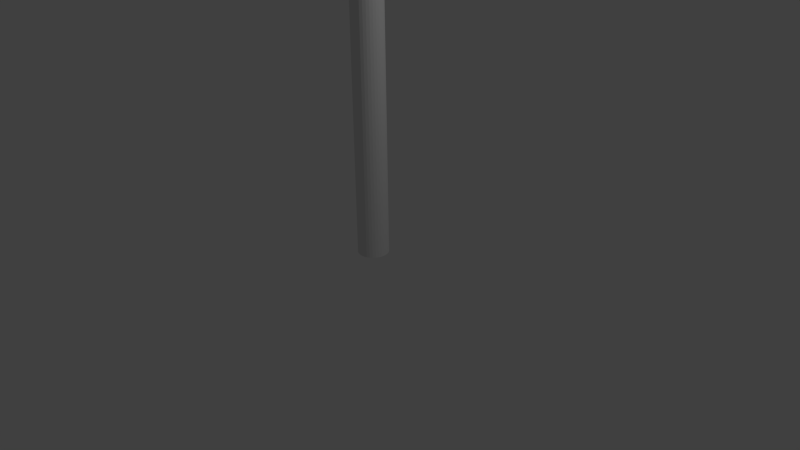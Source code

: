# Source: pole.blend  (saved by Blender 2.68.0; exported with 4.5.12 LTS)
import bpy
from mathutils import Matrix  # noqa: F401  (used for matrix-valued properties, if any)

bpy.ops.wm.read_factory_settings(use_empty=True)
scene = bpy.context.scene
scene.name = 'Scene'

# ---- collections
col_collection_1 = bpy.data.collections.new('Collection 1'); scene.collection.children.link(col_collection_1)
col_collection_10 = bpy.data.collections.new('Collection 10'); scene.collection.children.link(col_collection_10)

# ---- world
world_world = bpy.data.worlds.new('World'); scene.world = world_world
world_world.color = (0.05088, 0.05088, 0.05088)
world_world.use_sun_shadow = False
world_world.sun_shadow_jitter_overblur = 0.0
world_world.cycles.sampling_method = 'MANUAL'
world_world.cycles.sample_map_resolution = 256

# ---- cameras
cam_camera = bpy.data.cameras.new('Camera')
cam_camera.clip_end = 100.0
cam_camera.lens = 35.0
cam_camera.sensor_width = 32.0
cam_camera.sensor_height = 18.0
cam_camera.ortho_scale = 7.314
cam_camera.dof.focus_distance = 0.0
cam_camera.dof.aperture_fstop = 128.0

# ---- lights
light_lamp = bpy.data.lights.new('Lamp', 'POINT')
light_lamp.transmission_factor = 0.0
light_lamp.cutoff_distance = 30.0
light_lamp.energy = 100.0
light_lamp.shadow_buffer_clip_start = 1.001
light_lamp.shadow_soft_size = 0.1
light_lamp.shadow_maximum_resolution = 0.006
light_lamp.use_absolute_resolution = True
light_lamp.cycles.use_multiple_importance_sampling = False

# ---- meshes
me_cylinder = bpy.data.meshes.new('Cylinder')
me_cylinder.from_pydata([(0.0, 1.0, -1.0), (0.0, 1.0, 1.0), (0.1951, 0.9808, -1.0), (0.1951, 0.9808, 1.0), (0.3827, 0.9239, -1.0), (0.3827, 0.9239, 1.0), (0.5556, 0.8315, -1.0), (0.5556, 0.8315, 1.0), (0.7071, 0.7071, -1.0), (0.7071, 0.7071, 1.0), (0.8315, 0.5556, -1.0), (0.8315, 0.5556, 1.0), (0.9239, 0.3827, -1.0), (0.9239, 0.3827, 1.0), (0.9808, 0.1951, -1.0), (0.9808, 0.1951, 1.0), (1.0, 7.55e-08, -1.0), (1.0, 7.55e-08, 1.0), (0.9808, -0.1951, -1.0), (0.9808, -0.1951, 1.0), (0.9239, -0.3827, -1.0), (0.9239, -0.3827, 1.0), (0.8315, -0.5556, -1.0), (0.8315, -0.5556, 1.0), (0.7071, -0.7071, -1.0), (0.7071, -0.7071, 1.0), (0.5556, -0.8315, -1.0), (0.5556, -0.8315, 1.0), (0.3827, -0.9239, -1.0), (0.3827, -0.9239, 1.0), (0.1951, -0.9808, -1.0), (0.1951, -0.9808, 1.0), (-3.258e-07, -1.0, -1.0), (-3.258e-07, -1.0, 1.0), (-0.1951, -0.9808, -1.0), (-0.1951, -0.9808, 1.0), (-0.3827, -0.9239, -1.0), (-0.3827, -0.9239, 1.0), (-0.5556, -0.8315, -1.0), (-0.5556, -0.8315, 1.0), (-0.7071, -0.7071, -1.0), (-0.7071, -0.7071, 1.0), (-0.8315, -0.5556, -1.0), (-0.8315, -0.5556, 1.0), (-0.9239, -0.3827, -1.0), (-0.9239, -0.3827, 1.0), (-0.9808, -0.1951, -1.0), (-0.9808, -0.1951, 1.0), (-1.0, 9.656e-07, -1.0), (-1.0, 9.656e-07, 1.0), (-0.9808, 0.1951, -1.0), (-0.9808, 0.1951, 1.0), (-0.9239, 0.3827, -1.0), (-0.9239, 0.3827, 1.0), (-0.8315, 0.5556, -1.0), (-0.8315, 0.5556, 1.0), (-0.7071, 0.7071, -1.0), (-0.7071, 0.7071, 1.0), (-0.5556, 0.8315, -1.0), (-0.5556, 0.8315, 1.0), (-0.3827, 0.9239, -1.0), (-0.3827, 0.9239, 1.0), (-0.1951, 0.9808, -1.0), (-0.1951, 0.9808, 1.0)], [], [(0, 1, 3, 2), (2, 3, 5, 4), (4, 5, 7, 6), (6, 7, 9, 8), (8, 9, 11, 10), (10, 11, 13, 12), (12, 13, 15, 14), (14, 15, 17, 16), (16, 17, 19, 18), (18, 19, 21, 20), (20, 21, 23, 22), (22, 23, 25, 24), (24, 25, 27, 26), (26, 27, 29, 28), (28, 29, 31, 30), (30, 31, 33, 32), (32, 33, 35, 34), (34, 35, 37, 36), (36, 37, 39, 38), (38, 39, 41, 40), (40, 41, 43, 42), (42, 43, 45, 44), (44, 45, 47, 46), (46, 47, 49, 48), (48, 49, 51, 50), (50, 51, 53, 52), (52, 53, 55, 54), (54, 55, 57, 56), (56, 57, 59, 58), (58, 59, 61, 60), (3, 1, 63, 61, 59, 57, 55, 53, 51, 49, 47, 45, 43, 41, 39, 37, 35, 33, 31, 29, 27, 25, 23, 21, 19, 17, 15, 13, 11, 9, 7, 5), (62, 63, 1, 0), (60, 61, 63, 62), (0, 2, 4, 6, 8, 10, 12, 14, 16, 18, 20, 22, 24, 26, 28, 30, 32, 34, 36, 38, 40, 42, 44, 46, 48, 50, 52, 54, 56, 58, 60, 62)])
me_cylinder.use_remesh_preserve_volume = False
me_cylinder.use_remesh_preserve_attributes = False
me_cylinder.use_mirror_vertex_groups = False
me_cylinder.update()

# ---- objects
ob_lamp = bpy.data.objects.new('Lamp', light_lamp)
ob_camera = bpy.data.objects.new('Camera', cam_camera)
ob_cylinder = bpy.data.objects.new('Cylinder', me_cylinder)
ob_cylinder_017 = bpy.data.objects.new('Cylinder.017', me_cylinder)
ob_cylinder_016 = bpy.data.objects.new('Cylinder.016', me_cylinder)
ob_cylinder_015 = bpy.data.objects.new('Cylinder.015', me_cylinder)
ob_cylinder_014 = bpy.data.objects.new('Cylinder.014', me_cylinder)
ob_cylinder_013 = bpy.data.objects.new('Cylinder.013', me_cylinder)
ob_cylinder_002 = bpy.data.objects.new('Cylinder.002', me_cylinder)
ob_cylinder_008 = bpy.data.objects.new('Cylinder.008', me_cylinder)
ob_cylinder_005 = bpy.data.objects.new('Cylinder.005', me_cylinder)
ob_cylinder_004 = bpy.data.objects.new('Cylinder.004', me_cylinder)
ob_cylinder_003 = bpy.data.objects.new('Cylinder.003', me_cylinder)
ob_cylinder_009 = bpy.data.objects.new('Cylinder.009', me_cylinder)
ob_cylinder_007 = bpy.data.objects.new('Cylinder.007', me_cylinder)
ob_cylinder_006 = bpy.data.objects.new('Cylinder.006', me_cylinder)
ob_cylinder_001 = bpy.data.objects.new('Cylinder.001', me_cylinder)
ob_cylinder_011 = bpy.data.objects.new('Cylinder.011', me_cylinder)
ob_cylinder_010 = bpy.data.objects.new('Cylinder.010', me_cylinder)
ob_cylinder_012 = bpy.data.objects.new('Cylinder.012', me_cylinder)

# ---- transforms, parenting, visibility, modifiers, constraints
ob_lamp.location = (4.076, 1.005, 5.904)
ob_lamp.rotation_euler = (0.6503, 0.05522, 1.866)
ob_lamp.lock_rotations_4d = False
ob_lamp.empty_display_type = 'ARROWS'
ob_lamp.color = (0.0, 0.0, 0.0, 0.0)
ob_lamp.lineart.crease_threshold = 0.0
ob_camera.location = (7.481, -6.508, 5.344)
ob_camera.rotation_euler = (1.109, 0.01082, 0.8149)
ob_camera.lock_rotations_4d = False
ob_camera.empty_display_type = 'ARROWS'
ob_camera.color = (0.0, 0.0, 0.0, 0.0)
ob_camera.display_type = 'WIRE'
ob_camera.lineart.crease_threshold = 0.0
ob_cylinder.location = (0.0, 0.0, 6.053)
ob_cylinder.scale = (0.2, 0.2, 6.0)
ob_cylinder.lineart.crease_threshold = 0.0
ob_cylinder_017.parent = ob_cylinder
ob_cylinder_017.matrix_parent_inverse = Matrix(((5.0, 0.0, 0.0, -0.0), (0.0, 5.0, 0.0, -0.0), (0.0, 0.0, 0.1667, -1.009), (0.0, 0.0, 0.0, 1.0)))
ob_cylinder_017.location = (-5.237e-14, 0.2038, 4.911)
ob_cylinder_017.rotation_euler = (1.571, 0.0, 1.571)
ob_cylinder_017.scale = (0.03, 0.03, 0.4)
ob_cylinder_017.lineart.crease_threshold = 0.0
ob_cylinder_016.parent = ob_cylinder
ob_cylinder_016.matrix_parent_inverse = Matrix(((5.0, 0.0, 0.0, -0.0), (0.0, 5.0, 0.0, -0.0), (0.0, 0.0, 0.1667, -1.009), (0.0, 0.0, 0.0, 1.0)))
ob_cylinder_016.location = (-7.142e-14, -0.2008, 5.246)
ob_cylinder_016.rotation_euler = (1.571, 0.0, 1.571)
ob_cylinder_016.scale = (0.03, 0.03, 0.4)
ob_cylinder_016.lineart.crease_threshold = 0.0
ob_cylinder_015.parent = ob_cylinder
ob_cylinder_015.matrix_parent_inverse = Matrix(((5.0, 0.0, 0.0, -0.0), (0.0, 5.0, 0.0, -0.0), (0.0, 0.0, 0.1667, -1.009), (0.0, 0.0, 0.0, 1.0)))
ob_cylinder_015.location = (-7.142e-14, 0.2129, 6.237)
ob_cylinder_015.rotation_euler = (1.571, 0.0, 1.571)
ob_cylinder_015.scale = (0.07, 0.07, 0.5)
ob_cylinder_015.lineart.crease_threshold = 0.0
ob_cylinder_014.parent = ob_cylinder
ob_cylinder_014.matrix_parent_inverse = Matrix(((5.0, 0.0, 0.0, -0.0), (0.0, 5.0, 0.0, -0.0), (0.0, 0.0, 0.1667, -1.009), (0.0, 0.0, 0.0, 1.0)))
ob_cylinder_014.location = (-7.142e-14, -0.2008, 6.224)
ob_cylinder_014.rotation_euler = (1.571, 0.0, 1.571)
ob_cylinder_014.scale = (0.07, 0.07, 0.5)
ob_cylinder_014.lineart.crease_threshold = 0.0
ob_cylinder_013.parent = ob_cylinder
ob_cylinder_013.matrix_parent_inverse = Matrix(((5.0, 0.0, 0.0, -0.0), (0.0, 5.0, 0.0, -0.0), (0.0, 0.0, 0.1667, -1.009), (0.0, 0.0, 0.0, 1.0)))
ob_cylinder_013.location = (-7.142e-14, 0.2129, 6.664)
ob_cylinder_013.rotation_euler = (1.571, 0.0, 1.571)
ob_cylinder_013.scale = (0.07, 0.07, 0.5)
ob_cylinder_013.lineart.crease_threshold = 0.0
ob_cylinder_002.parent = ob_cylinder
ob_cylinder_002.matrix_parent_inverse = Matrix(((5.0, 0.0, 0.0, 0.0), (0.0, 5.0, 0.0, 0.0), (0.0, 0.0, 0.2, -0.998), (0.0, 0.0, 0.0, 1.0)))
ob_cylinder_002.location = (0.0, 9.193e-14, 7.939)
ob_cylinder_002.rotation_euler = (1.571, 0.0, 0.0)
ob_cylinder_002.scale = (0.1, 0.1, 1.5)
ob_cylinder_002.lineart.crease_threshold = 0.0
ob_cylinder_008.parent = ob_cylinder_002
ob_cylinder_008.matrix_parent_inverse = Matrix(((10.0, -0.0, 0.0, -0.0), (0.0, -6.398e-06, 8.333, -79.93), (0.0, -0.6667, -3.554e-07, 3.409e-06), (0.0, 0.0, 0.0, 1.0)))
ob_cylinder_008.location = (9.235e-14, 1.381, 9.545)
ob_cylinder_008.rotation_euler = (1.571, 0.0, 1.571)
ob_cylinder_008.scale = (0.07, 0.07, 0.5)
ob_cylinder_008.lineart.crease_threshold = 0.0
ob_cylinder_005.parent = ob_cylinder
ob_cylinder_005.matrix_parent_inverse = Matrix(((5.0, 0.0, 0.0, 0.0), (0.0, 5.0, 0.0, 0.0), (0.0, 0.0, 0.2, -0.998), (0.0, 0.0, 0.0, 1.0)))
ob_cylinder_005.location = (7.317e-15, 9.193e-14, 7.545)
ob_cylinder_005.rotation_euler = (1.571, 0.0, 1.571)
ob_cylinder_005.scale = (0.03, 0.03, 0.7)
ob_cylinder_005.lineart.crease_threshold = 0.0
ob_cylinder_004.parent = ob_cylinder
ob_cylinder_004.matrix_parent_inverse = Matrix(((5.0, 0.0, 0.0, 0.0), (0.0, 5.0, 0.0, 0.0), (0.0, 0.0, 0.2, -0.998), (0.0, 0.0, 0.0, 1.0)))
ob_cylinder_004.location = (7.317e-15, 9.193e-14, 6.167)
ob_cylinder_004.rotation_euler = (1.571, 0.0, 1.571)
ob_cylinder_004.scale = (0.03, 0.03, 0.7)
ob_cylinder_004.lineart.crease_threshold = 0.0
ob_cylinder_003.parent = ob_cylinder
ob_cylinder_003.matrix_parent_inverse = Matrix(((5.0, 0.0, 0.0, 0.0), (0.0, 5.0, 0.0, 0.0), (0.0, 0.0, 0.2, -0.998), (0.0, 0.0, 0.0, 1.0)))
ob_cylinder_003.location = (0.0, 9.193e-14, 6.66)
ob_cylinder_003.rotation_euler = (1.571, 0.0, 0.0)
ob_cylinder_003.scale = (0.1, 0.1, 1.5)
ob_cylinder_003.lineart.crease_threshold = 0.0
ob_cylinder_009.parent = ob_cylinder_003
ob_cylinder_009.matrix_parent_inverse = Matrix(((10.0, -0.0, 0.0, -0.0), (0.0, -6.398e-06, 8.333, -67.14), (0.0, -0.6667, -3.554e-07, 2.864e-06), (0.0, 0.0, 0.0, 1.0)))
ob_cylinder_009.location = (9.265e-14, -1.371, 9.55)
ob_cylinder_009.rotation_euler = (1.571, 0.0, 1.571)
ob_cylinder_009.scale = (0.07, 0.07, 0.5)
ob_cylinder_009.lineart.crease_threshold = 0.0
ob_cylinder_007.parent = ob_cylinder_003
ob_cylinder_007.matrix_parent_inverse = Matrix(((10.0, -0.0, 0.0, -0.0), (0.0, -6.398e-06, 8.333, -67.14), (0.0, -0.6667, -3.554e-07, 2.864e-06), (0.0, 0.0, 0.0, 1.0)))
ob_cylinder_007.location = (7.317e-15, 1.381, 8.049)
ob_cylinder_007.rotation_euler = (1.571, 0.0, 1.571)
ob_cylinder_007.scale = (0.07, 0.07, 0.5)
ob_cylinder_007.lineart.crease_threshold = 0.0
ob_cylinder_006.parent = ob_cylinder_003
ob_cylinder_006.matrix_parent_inverse = Matrix(((10.0, -0.0, 0.0, -0.0), (0.0, -6.398e-06, 8.333, -67.14), (0.0, -0.6667, -3.554e-07, 2.864e-06), (0.0, 0.0, 0.0, 1.0)))
ob_cylinder_006.location = (7.317e-15, -1.371, 8.049)
ob_cylinder_006.rotation_euler = (1.571, 0.0, 1.571)
ob_cylinder_006.scale = (0.07, 0.07, 0.5)
ob_cylinder_006.lineart.crease_threshold = 0.0
ob_cylinder_001.parent = ob_cylinder
ob_cylinder_001.matrix_parent_inverse = Matrix(((5.0, 0.0, 0.0, 0.0), (0.0, 5.0, 0.0, 0.0), (0.0, 0.0, 0.2, -0.998), (0.0, 0.0, 0.0, 1.0)))
ob_cylinder_001.location = (0.0, 0.0, 9.077)
ob_cylinder_001.rotation_euler = (1.571, 0.0, 0.0)
ob_cylinder_001.scale = (0.1, 0.1, 1.0)
ob_cylinder_001.lineart.crease_threshold = 0.0
ob_cylinder_011.parent = ob_cylinder_001
ob_cylinder_011.matrix_parent_inverse = Matrix(((10.0, -0.0, 0.0, -0.0), (0.0, -6.398e-06, 8.333, -91.31), (0.0, -1.0, -5.331e-07, 5.842e-06), (0.0, 0.0, 0.0, 1.0)))
ob_cylinder_011.location = (1.718e-13, 0.8583, 10.94)
ob_cylinder_011.rotation_euler = (1.571, 0.0, 1.571)
ob_cylinder_011.scale = (0.07, 0.07, 0.5)
ob_cylinder_011.lineart.crease_threshold = 0.0
ob_cylinder_010.parent = ob_cylinder_001
ob_cylinder_010.matrix_parent_inverse = Matrix(((10.0, -0.0, 0.0, -0.0), (0.0, -6.398e-06, 8.333, -91.31), (0.0, -1.0, -5.331e-07, 5.842e-06), (0.0, 0.0, 0.0, 1.0)))
ob_cylinder_010.location = (1.718e-13, -0.8659, 10.94)
ob_cylinder_010.rotation_euler = (1.571, 0.0, 1.571)
ob_cylinder_010.scale = (0.07, 0.07, 0.5)
ob_cylinder_010.lineart.crease_threshold = 0.0
ob_cylinder_012.parent = ob_cylinder
ob_cylinder_012.matrix_parent_inverse = Matrix(((5.0, 0.0, 0.0, -0.0), (0.0, 5.0, 0.0, -0.0), (0.0, 0.0, 0.1667, -1.009), (0.0, 0.0, 0.0, 1.0)))
ob_cylinder_012.location = (-7.142e-14, -0.2008, 6.664)
ob_cylinder_012.rotation_euler = (1.571, 0.0, 1.571)
ob_cylinder_012.scale = (0.07, 0.07, 0.5)
ob_cylinder_012.lineart.crease_threshold = 0.0

# ---- collection membership
col_collection_1.objects.link(ob_lamp)
col_collection_1.objects.link(ob_camera)
col_collection_10.objects.link(ob_cylinder)
col_collection_10.objects.link(ob_cylinder_017)
col_collection_10.objects.link(ob_cylinder_016)
col_collection_10.objects.link(ob_cylinder_015)
col_collection_10.objects.link(ob_cylinder_014)
col_collection_10.objects.link(ob_cylinder_013)
col_collection_10.objects.link(ob_cylinder_002)
col_collection_10.objects.link(ob_cylinder_008)
col_collection_10.objects.link(ob_cylinder_005)
col_collection_10.objects.link(ob_cylinder_004)
col_collection_10.objects.link(ob_cylinder_003)
col_collection_10.objects.link(ob_cylinder_009)
col_collection_10.objects.link(ob_cylinder_007)
col_collection_10.objects.link(ob_cylinder_006)
col_collection_10.objects.link(ob_cylinder_001)
col_collection_10.objects.link(ob_cylinder_011)
col_collection_10.objects.link(ob_cylinder_010)
col_collection_10.objects.link(ob_cylinder_012)

# ---- scene / render settings (as saved in the file)
scene.camera = ob_camera
scene.frame_start = 1; scene.frame_end = 250; scene.frame_set(2)
scene.render.engine = 'BLENDER_EEVEE_NEXT'
scene.render.image_settings.color_mode = 'RGB'
scene.render.image_settings.compression = 90
scene.render.resolution_percentage = 50
scene.render.dither_intensity = 0.0
scene.cycles.use_denoising = False
scene.cycles.samples = 10
scene.cycles.sampling_pattern = 'TABULATED_SOBOL'
scene.cycles.light_sampling_threshold = 0.0
scene.cycles.use_adaptive_sampling = False
scene.cycles.use_light_tree = False
scene.cycles.blur_glossy = 0.0
scene.cycles.volume_bounces = 1
scene.cycles.pixel_filter_type = 'GAUSSIAN'
scene.cycles.sample_clamp_indirect = 0.0
scene.view_settings.view_transform = 'Standard'
bpy.context.view_layer.update()
